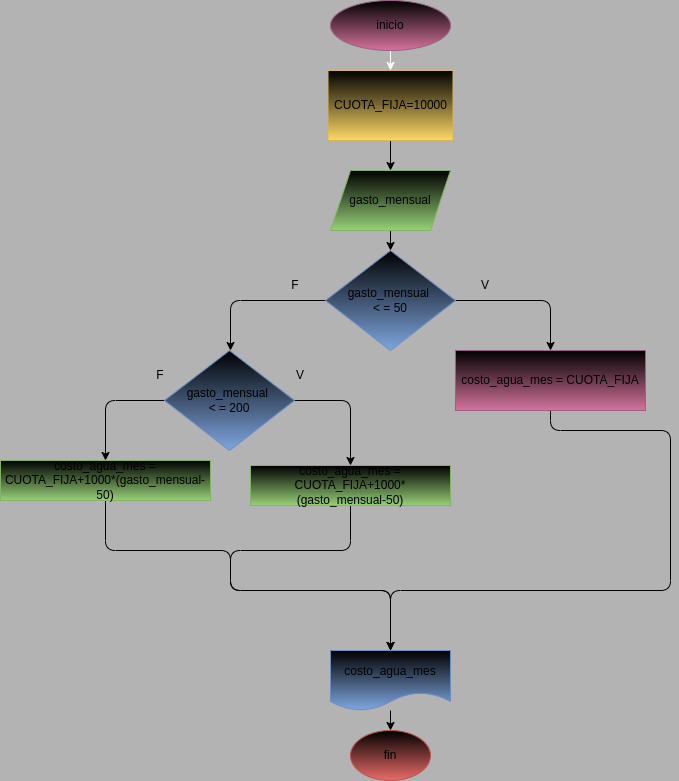

The diagram above was exported from draw.io. Its source (the exported page's mxGraphModel, read from the mxfile embedded in the PNG):
<mxGraphModel dx="662" dy="411" grid="1" gridSize="10" guides="1" tooltips="1" connect="1" arrows="1" fold="1" page="1" pageScale="1" pageWidth="827" pageHeight="1169" background="#B3B3B3" math="0" shadow="0">
  <root>
    <mxCell id="0" />
    <mxCell id="1" parent="0" />
    <mxCell id="4" style="edgeStyle=none;html=1;strokeColor=#FFFFFF;entryX=0.5;entryY=0;entryDx=0;entryDy=0;" parent="1" source="2" target="69" edge="1">
      <mxGeometry relative="1" as="geometry">
        <mxPoint x="480" y="120" as="targetPoint" />
      </mxGeometry>
    </mxCell>
    <mxCell id="2" value="inicio" style="ellipse;whiteSpace=wrap;html=1;fillColor=#000000;gradientColor=#d5739d;strokeColor=#996185;" parent="1" vertex="1">
      <mxGeometry x="420" y="10" width="120" height="50" as="geometry" />
    </mxCell>
    <mxCell id="7" style="edgeStyle=none;html=1;entryX=0.5;entryY=0;entryDx=0;entryDy=0;" parent="1" source="6" edge="1">
      <mxGeometry relative="1" as="geometry">
        <mxPoint x="480" y="240" as="targetPoint" />
      </mxGeometry>
    </mxCell>
    <mxCell id="71" style="edgeStyle=none;html=1;entryX=0.5;entryY=0;entryDx=0;entryDy=0;" parent="1" source="6" target="39" edge="1">
      <mxGeometry relative="1" as="geometry" />
    </mxCell>
    <mxCell id="6" value="gasto_mensual" style="shape=parallelogram;perimeter=parallelogramPerimeter;whiteSpace=wrap;html=1;fixedSize=1;fillColor=#000000;gradientColor=#97d077;strokeColor=#82b366;" parent="1" vertex="1">
      <mxGeometry x="420" y="180" width="120" height="60" as="geometry" />
    </mxCell>
    <mxCell id="9" style="edgeStyle=none;html=1;exitX=1;exitY=0.5;exitDx=0;exitDy=0;entryX=0.5;entryY=0;entryDx=0;entryDy=0;" parent="1" source="39" edge="1">
      <mxGeometry relative="1" as="geometry">
        <mxPoint x="640" y="360" as="targetPoint" />
        <mxPoint x="520" y="280" as="sourcePoint" />
        <Array as="points">
          <mxPoint x="640" y="310" />
        </Array>
      </mxGeometry>
    </mxCell>
    <mxCell id="10" style="edgeStyle=none;html=1;exitX=0;exitY=0.5;exitDx=0;exitDy=0;entryX=0.5;entryY=0;entryDx=0;entryDy=0;" parent="1" source="39" edge="1">
      <mxGeometry relative="1" as="geometry">
        <mxPoint x="320" y="360" as="targetPoint" />
        <mxPoint x="440" y="280" as="sourcePoint" />
        <Array as="points">
          <mxPoint x="320" y="310" />
        </Array>
      </mxGeometry>
    </mxCell>
    <mxCell id="11" value="F" style="text;strokeColor=none;align=center;fillColor=none;html=1;verticalAlign=middle;whiteSpace=wrap;rounded=0;" parent="1" vertex="1">
      <mxGeometry x="355" y="280" width="60" height="30" as="geometry" />
    </mxCell>
    <mxCell id="13" value="V" style="text;strokeColor=none;align=center;fillColor=none;html=1;verticalAlign=middle;whiteSpace=wrap;rounded=0;" parent="1" vertex="1">
      <mxGeometry x="545" y="280" width="60" height="30" as="geometry" />
    </mxCell>
    <mxCell id="15" style="edgeStyle=none;html=1;exitX=0;exitY=0.5;exitDx=0;exitDy=0;entryX=0.5;entryY=0;entryDx=0;entryDy=0;" parent="1" source="72" target="78" edge="1">
      <mxGeometry relative="1" as="geometry">
        <mxPoint x="200" y="440" as="targetPoint" />
        <mxPoint x="280" y="400" as="sourcePoint" />
        <Array as="points">
          <mxPoint x="195" y="410" />
        </Array>
      </mxGeometry>
    </mxCell>
    <mxCell id="16" style="edgeStyle=none;html=1;entryX=0.5;entryY=0;entryDx=0;entryDy=0;exitX=1;exitY=0.5;exitDx=0;exitDy=0;" parent="1" source="72" target="76" edge="1">
      <mxGeometry relative="1" as="geometry">
        <mxPoint x="440" y="440" as="targetPoint" />
        <mxPoint x="360" y="400" as="sourcePoint" />
        <Array as="points">
          <mxPoint x="440" y="410" />
        </Array>
      </mxGeometry>
    </mxCell>
    <mxCell id="17" value="F" style="text;strokeColor=none;align=center;fillColor=none;html=1;verticalAlign=middle;whiteSpace=wrap;rounded=0;" parent="1" vertex="1">
      <mxGeometry x="220" y="370" width="60" height="30" as="geometry" />
    </mxCell>
    <mxCell id="18" value="V" style="text;strokeColor=none;align=center;fillColor=none;html=1;verticalAlign=middle;whiteSpace=wrap;rounded=0;" parent="1" vertex="1">
      <mxGeometry x="360" y="370" width="60" height="30" as="geometry" />
    </mxCell>
    <mxCell id="32" value="fin" style="ellipse;whiteSpace=wrap;html=1;fillColor=#000000;gradientColor=#ea6b66;strokeColor=#b85450;" parent="1" vertex="1">
      <mxGeometry x="440" y="740" width="80" height="50" as="geometry" />
    </mxCell>
    <mxCell id="39" value="gasto_mensual &lt;br&gt;&amp;lt; = 50" style="rhombus;whiteSpace=wrap;html=1;fillColor=#000000;gradientColor=#7ea6e0;strokeColor=#6c8ebf;" parent="1" vertex="1">
      <mxGeometry x="415" y="260" width="130" height="100" as="geometry" />
    </mxCell>
    <mxCell id="44" style="edgeStyle=none;html=1;entryX=0.5;entryY=0;entryDx=0;entryDy=0;exitX=0.5;exitY=1;exitDx=0;exitDy=0;" parent="1" source="73" target="45" edge="1">
      <mxGeometry relative="1" as="geometry">
        <mxPoint x="760" y="400" as="targetPoint" />
        <Array as="points">
          <mxPoint x="640" y="440" />
          <mxPoint x="760" y="440" />
          <mxPoint x="760" y="600" />
          <mxPoint x="480" y="600" />
        </Array>
        <mxPoint x="680" y="400" as="sourcePoint" />
      </mxGeometry>
    </mxCell>
    <mxCell id="75" style="edgeStyle=none;html=1;entryX=0.5;entryY=0;entryDx=0;entryDy=0;" parent="1" source="45" target="32" edge="1">
      <mxGeometry relative="1" as="geometry" />
    </mxCell>
    <mxCell id="45" value="costo_agua_mes" style="shape=document;whiteSpace=wrap;html=1;boundedLbl=1;fillColor=#000000;gradientColor=#7ea6e0;strokeColor=#6c8ebf;" parent="1" vertex="1">
      <mxGeometry x="420" y="660" width="120" height="60" as="geometry" />
    </mxCell>
    <mxCell id="61" value="V" style="text;strokeColor=none;align=center;fillColor=none;html=1;verticalAlign=middle;whiteSpace=wrap;rounded=0;" parent="1" vertex="1">
      <mxGeometry x="680" y="370" width="60" height="30" as="geometry" />
    </mxCell>
    <mxCell id="70" value="" style="edgeStyle=none;html=1;" parent="1" source="69" edge="1">
      <mxGeometry relative="1" as="geometry">
        <mxPoint x="480" y="180" as="targetPoint" />
      </mxGeometry>
    </mxCell>
    <mxCell id="69" value="CUOTA_FIJA=10000" style="whiteSpace=wrap;html=1;fillColor=#000000;gradientColor=#ffd966;strokeColor=#d6b656;" parent="1" vertex="1">
      <mxGeometry x="417.5" y="80" width="125" height="70" as="geometry" />
    </mxCell>
    <mxCell id="72" value="gasto_mensual &lt;br&gt;&amp;lt; = 200" style="rhombus;whiteSpace=wrap;html=1;fillColor=#000000;gradientColor=#7ea6e0;strokeColor=#6c8ebf;" parent="1" vertex="1">
      <mxGeometry x="254" y="360" width="130" height="100" as="geometry" />
    </mxCell>
    <mxCell id="73" value="costo_agua_mes = CUOTA_FIJA" style="whiteSpace=wrap;html=1;fillColor=#000000;gradientColor=#d5739d;strokeColor=#996185;" parent="1" vertex="1">
      <mxGeometry x="545" y="360" width="190" height="60" as="geometry" />
    </mxCell>
    <mxCell id="77" style="edgeStyle=none;html=1;entryX=0.5;entryY=0;entryDx=0;entryDy=0;" parent="1" source="76" target="45" edge="1">
      <mxGeometry relative="1" as="geometry">
        <Array as="points">
          <mxPoint x="440" y="560" />
          <mxPoint x="320" y="560" />
          <mxPoint x="320" y="600" />
          <mxPoint x="480" y="600" />
        </Array>
      </mxGeometry>
    </mxCell>
    <mxCell id="76" value="costo_agua_mes = CUOTA_FIJA+1000*(gasto_mensual-50)" style="whiteSpace=wrap;html=1;fillColor=#000000;gradientColor=#97d077;strokeColor=#82b366;" parent="1" vertex="1">
      <mxGeometry x="340" y="475" width="200" height="40" as="geometry" />
    </mxCell>
    <mxCell id="80" style="edgeStyle=none;html=1;exitX=0.5;exitY=1;exitDx=0;exitDy=0;" edge="1" parent="1" source="78">
      <mxGeometry relative="1" as="geometry">
        <mxPoint x="480" y="660" as="targetPoint" />
        <mxPoint x="220" y="530" as="sourcePoint" />
        <Array as="points">
          <mxPoint x="195" y="560" />
          <mxPoint x="320" y="560" />
          <mxPoint x="320" y="600" />
          <mxPoint x="480" y="600" />
        </Array>
      </mxGeometry>
    </mxCell>
    <mxCell id="78" value="costo_agua_mes = CUOTA_FIJA+1000*(gasto_mensual-50)" style="whiteSpace=wrap;html=1;fillColor=#000000;gradientColor=#97d077;strokeColor=#82b366;" vertex="1" parent="1">
      <mxGeometry x="90" y="470" width="210" height="40" as="geometry" />
    </mxCell>
  </root>
</mxGraphModel>